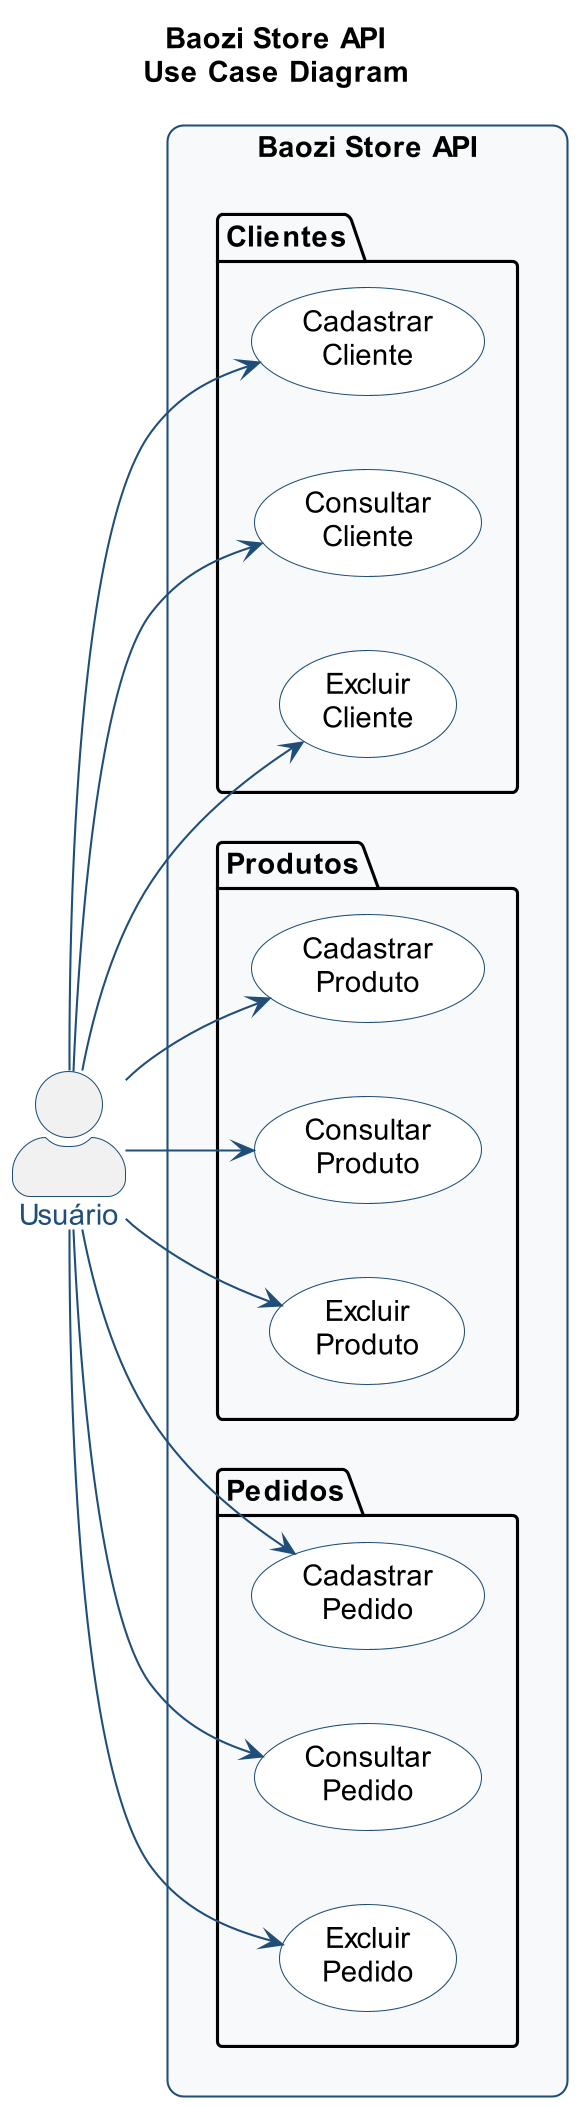

The diagram above was rendered by PlantUML. Its source (embedded in the PNG):
@startuml BaoziStoreAPI_UseCase

'==========================
' Layout
'==========================
left to right direction
skinparam dpi 200
skinparam shadowing false
skinparam BackgroundColor white

'==========================
' Fonts
'==========================
skinparam DefaultFontName Arial
skinparam DefaultFontSize 14

'==========================
' Actor
'==========================
skinparam actor {
    Style awesome
    BorderColor #1F4E79
    FontColor #1F4E79
}

'==========================
' System
'==========================
skinparam rectangle {
    BorderColor #1F4E79
    BackgroundColor #F8F9FA
    RoundCorner 15
}

'==========================
' Use Cases
'==========================
skinparam usecase {
    BackgroundColor White
    BorderColor #1F4E79
    FontColor Black
    ArrowColor #1F4E79
    RoundCorner 20
}

title
<b>Baozi Store API</b>
Use Case Diagram
end title

actor "Usuário" as User

rectangle "Baozi Store API" {

    package "Clientes" {

        usecase "Cadastrar\nCliente" as UC1
        usecase "Consultar\nCliente" as UC2
        usecase "Excluir\nCliente" as UC3

    }

    package "Produtos" {

        usecase "Cadastrar\nProduto" as UC4
        usecase "Consultar\nProduto" as UC5
        usecase "Excluir\nProduto" as UC6

    }

    package "Pedidos" {

        usecase "Cadastrar\nPedido" as UC7
        usecase "Consultar\nPedido" as UC8
        usecase "Excluir\nPedido" as UC9

    }

}

User --> UC1
User --> UC2
User --> UC3

User --> UC4
User --> UC5
User --> UC6

User --> UC7
User --> UC8
User --> UC9

@enduml